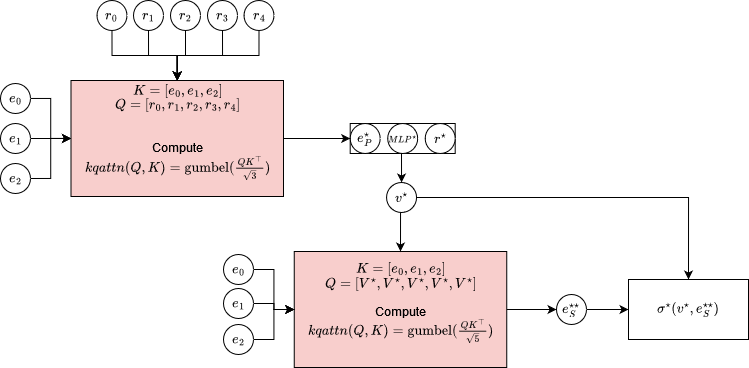

The diagram above was exported from draw.io. Its source (the exported page's mxGraphModel, read from the mxfile embedded in the PNG):
<mxGraphModel dx="1137" dy="785" grid="1" gridSize="10" guides="1" tooltips="1" connect="1" arrows="1" fold="1" page="1" pageScale="1" pageWidth="850" pageHeight="1100" background="none" math="1" shadow="0">
  <root>
    <mxCell id="0" />
    <mxCell id="1" parent="0" />
    <mxCell id="2" value="" style="edgeStyle=orthogonalEdgeStyle;rounded=0;orthogonalLoop=1;jettySize=auto;html=1;fixDash=0;sketch=0;strokeColor=default;" edge="1" source="3" target="9" parent="1">
      <mxGeometry relative="1" as="geometry" />
    </mxCell>
    <mxCell id="3" value="\(e_0\)" style="ellipse;whiteSpace=wrap;html=1;aspect=fixed;fixDash=0;sketch=0;strokeColor=default;" vertex="1" parent="1">
      <mxGeometry x="1712" y="121" width="30" height="30" as="geometry" />
    </mxCell>
    <mxCell id="4" style="edgeStyle=orthogonalEdgeStyle;rounded=0;orthogonalLoop=1;jettySize=auto;html=1;exitX=1;exitY=0.5;exitDx=0;exitDy=0;entryX=0;entryY=0.5;entryDx=0;entryDy=0;fillColor=#60a917;strokeColor=default;fixDash=0;sketch=0;" edge="1" source="5" target="9" parent="1">
      <mxGeometry relative="1" as="geometry" />
    </mxCell>
    <mxCell id="5" value="\(e_1\)" style="ellipse;whiteSpace=wrap;html=1;aspect=fixed;fixDash=0;sketch=0;strokeColor=default;" vertex="1" parent="1">
      <mxGeometry x="1712" y="161" width="30" height="30" as="geometry" />
    </mxCell>
    <mxCell id="6" style="edgeStyle=orthogonalEdgeStyle;rounded=0;orthogonalLoop=1;jettySize=auto;html=1;exitX=1;exitY=0.5;exitDx=0;exitDy=0;fixDash=0;sketch=0;strokeColor=default;" edge="1" source="7" target="9" parent="1">
      <mxGeometry relative="1" as="geometry" />
    </mxCell>
    <mxCell id="7" value="\(e_2\)" style="ellipse;whiteSpace=wrap;html=1;aspect=fixed;fixDash=0;sketch=0;strokeColor=default;" vertex="1" parent="1">
      <mxGeometry x="1712" y="201" width="30" height="30" as="geometry" />
    </mxCell>
    <mxCell id="8" style="edgeStyle=orthogonalEdgeStyle;rounded=0;sketch=0;orthogonalLoop=1;jettySize=auto;html=1;exitX=1;exitY=0.5;exitDx=0;exitDy=0;entryX=0;entryY=0.5;entryDx=0;entryDy=0;strokeColor=default;fontSize=16;" edge="1" source="9" target="29" parent="1">
      <mxGeometry relative="1" as="geometry" />
    </mxCell>
    <mxCell id="9" value="\(K=[e_0, e_1, e_2]\)&lt;br&gt;\(Q=[r_0, r_1, r_2, r_3, r_4]\)&lt;br&gt;&lt;br&gt;&lt;br&gt;&lt;div&gt;Compute \(kqattn(Q, K) = \text{gumbel}(\frac{QK^\top}{\sqrt{3}})\)&lt;/div&gt;&lt;div&gt;&lt;br&gt;&lt;/div&gt;" style="whiteSpace=wrap;html=1;fillColor=#f8cecc;strokeColor=default;fixDash=0;sketch=0;" vertex="1" parent="1">
      <mxGeometry x="1782.5" y="118" width="212.5" height="116" as="geometry" />
    </mxCell>
    <mxCell id="10" style="edgeStyle=orthogonalEdgeStyle;rounded=0;orthogonalLoop=1;jettySize=auto;html=1;exitX=0.5;exitY=1;exitDx=0;exitDy=0;entryX=0.5;entryY=0;entryDx=0;entryDy=0;fixDash=0;sketch=0;strokeColor=default;" edge="1" source="11" target="9" parent="1">
      <mxGeometry relative="1" as="geometry" />
    </mxCell>
    <mxCell id="11" value="\(r_0\)" style="ellipse;whiteSpace=wrap;html=1;aspect=fixed;fixDash=0;sketch=0;strokeColor=default;" vertex="1" parent="1">
      <mxGeometry x="1808.49" y="38" width="30" height="30" as="geometry" />
    </mxCell>
    <mxCell id="12" style="edgeStyle=orthogonalEdgeStyle;rounded=0;orthogonalLoop=1;jettySize=auto;html=1;exitX=0.5;exitY=1;exitDx=0;exitDy=0;fixDash=0;sketch=0;strokeColor=default;" edge="1" source="13" target="9" parent="1">
      <mxGeometry relative="1" as="geometry" />
    </mxCell>
    <mxCell id="13" value="\(r_1\)" style="ellipse;whiteSpace=wrap;html=1;aspect=fixed;fixDash=0;sketch=0;strokeColor=default;" vertex="1" parent="1">
      <mxGeometry x="1845" y="38" width="30" height="30" as="geometry" />
    </mxCell>
    <mxCell id="14" style="edgeStyle=orthogonalEdgeStyle;rounded=0;orthogonalLoop=1;jettySize=auto;html=1;exitX=0.5;exitY=1;exitDx=0;exitDy=0;fixDash=0;sketch=0;strokeColor=default;" edge="1" source="15" target="9" parent="1">
      <mxGeometry relative="1" as="geometry" />
    </mxCell>
    <mxCell id="15" value="\(r_2\)" style="ellipse;whiteSpace=wrap;html=1;aspect=fixed;fixDash=0;sketch=0;strokeColor=default;" vertex="1" parent="1">
      <mxGeometry x="1882" y="38" width="30" height="30" as="geometry" />
    </mxCell>
    <mxCell id="16" style="edgeStyle=orthogonalEdgeStyle;rounded=0;orthogonalLoop=1;jettySize=auto;html=1;exitX=0.5;exitY=1;exitDx=0;exitDy=0;fillColor=#60a917;strokeColor=default;fixDash=0;sketch=0;" edge="1" source="17" target="9" parent="1">
      <mxGeometry relative="1" as="geometry" />
    </mxCell>
    <mxCell id="17" value="\(r_3\)" style="ellipse;whiteSpace=wrap;html=1;aspect=fixed;fixDash=0;sketch=0;strokeColor=default;" vertex="1" parent="1">
      <mxGeometry x="1919" y="38" width="30" height="30" as="geometry" />
    </mxCell>
    <mxCell id="18" style="edgeStyle=orthogonalEdgeStyle;rounded=0;orthogonalLoop=1;jettySize=auto;html=1;exitX=0.5;exitY=1;exitDx=0;exitDy=0;fixDash=0;sketch=0;strokeColor=default;" edge="1" source="19" target="9" parent="1">
      <mxGeometry relative="1" as="geometry" />
    </mxCell>
    <mxCell id="19" value="\(r_4\)" style="ellipse;whiteSpace=wrap;html=1;aspect=fixed;fixDash=0;sketch=0;strokeColor=default;" vertex="1" parent="1">
      <mxGeometry x="1955.5" y="38" width="30" height="30" as="geometry" />
    </mxCell>
    <mxCell id="20" style="edgeStyle=orthogonalEdgeStyle;rounded=0;sketch=0;orthogonalLoop=1;jettySize=auto;html=1;exitX=1;exitY=0.5;exitDx=0;exitDy=0;strokeColor=default;fontSize=16;" edge="1" source="21" target="36" parent="1">
      <mxGeometry relative="1" as="geometry" />
    </mxCell>
    <mxCell id="21" value="\(K=[e_0, e_1, e_2]\)&lt;br&gt;\(Q=[V^\star, V^\star, V^\star, V^\star, V^\star]\)&lt;br&gt;&lt;br&gt;&lt;div&gt;Compute \(kqattn(Q, K) = \text{gumbel}(\frac{QK^\top}{\sqrt{5}})\)&lt;/div&gt;&lt;div&gt;&lt;br&gt;&lt;/div&gt;" style="whiteSpace=wrap;html=1;fillColor=#f8cecc;strokeColor=default;fixDash=0;sketch=0;" vertex="1" parent="1">
      <mxGeometry x="2005.75" y="289" width="212.5" height="116" as="geometry" />
    </mxCell>
    <mxCell id="22" style="edgeStyle=orthogonalEdgeStyle;rounded=0;orthogonalLoop=1;jettySize=auto;html=1;exitX=1;exitY=0.5;exitDx=0;exitDy=0;entryX=0;entryY=0.5;entryDx=0;entryDy=0;fontSize=8;fixDash=0;sketch=0;strokeColor=default;" edge="1" source="25" target="21" parent="1">
      <mxGeometry relative="1" as="geometry" />
    </mxCell>
    <mxCell id="23" style="edgeStyle=orthogonalEdgeStyle;rounded=0;orthogonalLoop=1;jettySize=auto;html=1;exitX=1;exitY=0.5;exitDx=0;exitDy=0;entryX=0;entryY=0.5;entryDx=0;entryDy=0;fontSize=8;fixDash=0;sketch=0;strokeColor=default;" edge="1" source="26" target="21" parent="1">
      <mxGeometry relative="1" as="geometry" />
    </mxCell>
    <mxCell id="24" style="edgeStyle=orthogonalEdgeStyle;rounded=0;orthogonalLoop=1;jettySize=auto;html=1;exitX=1;exitY=0.5;exitDx=0;exitDy=0;fontSize=8;fixDash=0;sketch=0;strokeColor=default;" edge="1" source="27" target="21" parent="1">
      <mxGeometry relative="1" as="geometry" />
    </mxCell>
    <mxCell id="25" value="\(e_0\)" style="ellipse;whiteSpace=wrap;html=1;aspect=fixed;fixDash=0;sketch=0;strokeColor=default;" vertex="1" parent="1">
      <mxGeometry x="1935" y="292" width="30" height="30" as="geometry" />
    </mxCell>
    <mxCell id="26" value="\(e_1\)" style="ellipse;whiteSpace=wrap;html=1;aspect=fixed;fixDash=0;sketch=0;strokeColor=default;" vertex="1" parent="1">
      <mxGeometry x="1935" y="326" width="30" height="30" as="geometry" />
    </mxCell>
    <mxCell id="27" value="\(e_2\)" style="ellipse;whiteSpace=wrap;html=1;aspect=fixed;fixDash=0;sketch=0;strokeColor=default;" vertex="1" parent="1">
      <mxGeometry x="1935" y="362" width="30" height="30" as="geometry" />
    </mxCell>
    <mxCell id="28" value="" style="group;strokeColor=default;" vertex="1" connectable="0" parent="1">
      <mxGeometry x="2061.7" y="161" width="105" height="30" as="geometry" />
    </mxCell>
    <mxCell id="29" value="\(e^\star_P\)" style="ellipse;whiteSpace=wrap;html=1;aspect=fixed;fixDash=0;sketch=0;strokeColor=default;" vertex="1" parent="28">
      <mxGeometry width="30" height="30" as="geometry" />
    </mxCell>
    <mxCell id="30" value="&lt;font style=&quot;font-size: 8px;&quot;&gt;\(MLP^\star\)&lt;/font&gt;" style="ellipse;whiteSpace=wrap;html=1;aspect=fixed;fixDash=0;sketch=0;strokeColor=default;" vertex="1" parent="28">
      <mxGeometry x="37.5" width="30" height="30" as="geometry" />
    </mxCell>
    <mxCell id="31" value="\(r^\star\)" style="ellipse;whiteSpace=wrap;html=1;aspect=fixed;fixDash=0;sketch=0;strokeColor=default;" vertex="1" parent="28">
      <mxGeometry x="75" width="30" height="30" as="geometry" />
    </mxCell>
    <mxCell id="32" style="edgeStyle=orthogonalEdgeStyle;rounded=0;sketch=0;orthogonalLoop=1;jettySize=auto;html=1;exitX=0.5;exitY=1;exitDx=0;exitDy=0;entryX=0.5;entryY=0;entryDx=0;entryDy=0;strokeColor=default;fontSize=16;" edge="1" source="34" target="21" parent="1">
      <mxGeometry relative="1" as="geometry" />
    </mxCell>
    <mxCell id="33" style="edgeStyle=orthogonalEdgeStyle;rounded=0;sketch=0;orthogonalLoop=1;jettySize=auto;html=1;exitX=1;exitY=0.5;exitDx=0;exitDy=0;entryX=0.5;entryY=0;entryDx=0;entryDy=0;strokeColor=default;fontSize=16;" edge="1" source="34" target="37" parent="1">
      <mxGeometry relative="1" as="geometry" />
    </mxCell>
    <mxCell id="34" value="\(v^\star\)" style="ellipse;whiteSpace=wrap;html=1;aspect=fixed;fixDash=0;sketch=0;strokeColor=default;" vertex="1" parent="1">
      <mxGeometry x="2098.0499999999997" y="220" width="30" height="30" as="geometry" />
    </mxCell>
    <mxCell id="35" value="" style="edgeStyle=orthogonalEdgeStyle;rounded=0;sketch=0;orthogonalLoop=1;jettySize=auto;html=1;strokeColor=default;fontSize=16;" edge="1" source="36" target="37" parent="1">
      <mxGeometry relative="1" as="geometry" />
    </mxCell>
    <mxCell id="36" value="\(e^{\star\star}_S\)" style="ellipse;whiteSpace=wrap;html=1;aspect=fixed;fixDash=0;sketch=0;strokeColor=default;" vertex="1" parent="1">
      <mxGeometry x="2268" y="332" width="30" height="30" as="geometry" />
    </mxCell>
    <mxCell id="37" value="\(\sigma^\star(v^\star, e^{\star\star}_S) \)" style="whiteSpace=wrap;html=1;sketch=0;" vertex="1" parent="1">
      <mxGeometry x="2340" y="317" width="120" height="60" as="geometry" />
    </mxCell>
    <mxCell id="38" style="edgeStyle=orthogonalEdgeStyle;rounded=0;sketch=0;orthogonalLoop=1;jettySize=auto;html=1;exitX=0.5;exitY=1;exitDx=0;exitDy=0;entryX=0.5;entryY=0;entryDx=0;entryDy=0;strokeColor=default;fontSize=16;" edge="1" source="30" target="34" parent="1">
      <mxGeometry relative="1" as="geometry" />
    </mxCell>
  </root>
</mxGraphModel>